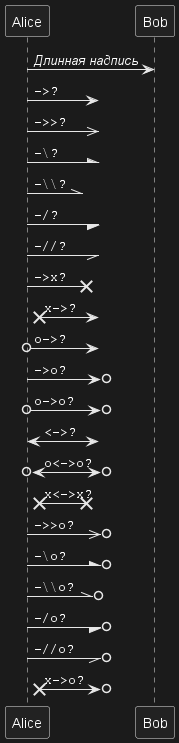

The diagram above was rendered by PlantUML. Its source (embedded in the PNG):
@startuml
participant Alice as a
participant Bob   as b
a ->     b : //Длинная надпись//
a ->?      : ""->?   ""
a ->>?     : ""->>?  ""
a -\?      : ""-\?   ""
a -\\?     : ""-\\\\?""
a -/?      : ""-/?   ""
a -//?     : ""-//?  ""
a ->x?     : ""->x?  ""
a x->?     : ""x->?  ""
a o->?     : ""o->?  ""
a ->o?     : ""->o?  ""
a o->o?    : ""o->o? ""
a <->?     : ""<->?  ""
a o<->o?   : ""o<->o?""
a x<->x?   : ""x<->x?""
a ->>o?    : ""->>o? ""
a -\o?     : ""-\o?  ""
a -\\o?    : ""-\\\\o?""
a -/o?     : ""-/o?  ""
a -//o?    : ""-//o? ""
a x->o?    : ""x->o? ""
@enduml